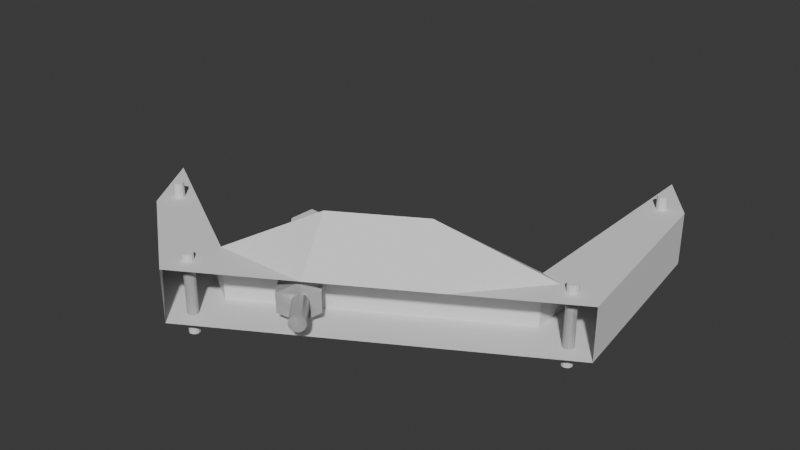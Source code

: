 # Source: lower_support_left.blend  (saved by Blender 4.0.36; exported with 4.5.12 LTS)
import bpy
from mathutils import Matrix  # noqa: F401  (used for matrix-valued properties, if any)

bpy.ops.wm.read_factory_settings(use_empty=True)
scene = bpy.context.scene
scene.name = 'Scene'

# ---- world
world_world = bpy.data.worlds.new('World'); scene.world = world_world
world_world.use_nodes = True; world_world.node_tree.nodes.clear()
_N = world_world.node_tree.nodes; _L = world_world.node_tree.links
n0 = _N.new('ShaderNodeOutputWorld'); n0.name = 'World Output'; n0.location = (300, 300)
n1 = _N.new('ShaderNodeBackground'); n1.name = 'Background'; n1.location = (10, 300)
n1.inputs[0].default_value = (0.05088, 0.05088, 0.05088, 1.0)
_L.new(n1.outputs[0], n0.inputs[0])
n0.is_active_output = True
world_world.color = (0.05088, 0.05088, 0.05088)
world_world.use_sun_shadow = False
world_world.sun_shadow_jitter_overblur = 0.0

# ---- meshes
me_cylinder = bpy.data.meshes.new('Cylinder')
me_cylinder.from_pydata([(8.66, -5.0, -1.0), (8.66, -5.0, 1.0), (-0.4569, -10.31, -1.0), (-0.4569, -10.31, 1.0), (11.06, -5.679, -1.0), (11.06, -5.679, 1.0), (-0.8123, -12.59, -1.0), (-0.8123, -12.59, 1.0), (-6.316, -6.927, -1.0), (-6.316, -6.927, 1.0), (-4.808, -9.444, -1.0), (-4.808, -9.444, 1.0), (8.66, 3.6, -1.0), (8.66, 3.6, 1.0), (10.13, 1.709, -1.0), (10.13, 1.709, 1.0), (-0.5753, -11.07, 1.0), (-0.6938, -11.83, 1.0), (9.462, -5.226, 1.0), (10.26, -5.453, 1.0), (3.147, -10.29, 1.0), (7.106, -7.982, 1.0), (2.582, -8.54, 2.621), (5.621, -6.77, 2.621)], [], [(13, 1, 18, 19, 5, 15), (2, 0, 4, 6), (13, 12, 0, 1), (0, 2, 3, 22, 23, 1), (14, 15, 5, 4), (4, 5, 21, 20, 7, 6), (8, 2, 6, 10), (5, 19, 21), (14, 12, 13, 15), (8, 10, 11, 9), (6, 7, 11, 10), (3, 9, 11, 7, 17, 16), (2, 8, 9, 3), (0, 12, 14, 4), (19, 18, 21), (7, 20, 17), (17, 20, 16), (3, 16, 20, 22), (23, 21, 18, 1), (21, 23, 22, 20)])
_uv = me_cylinder.uv_layers.new(name='UVMap')
_uv.uv.foreach_set('vector', [0.4578, 0.3364, 0.4578, 0.13, 0.4578, 0.13, 0.4578, 0.13, 0.4578, 0.13, 0.4578, 0.2967, 0.75, 0.01, 0.9578, 0.13, 0.9578, 0.13, 0.75, 0.01, 0.4578, 0.3364, 0.9578, 0.3364, 0.9578, 0.13, 0.4578, 0.13, 0.9578, 0.13, 0.75, 0.01, 0.25, 0.01, 0.3193, 0.05, 0.3886, 0.09, 0.4578, 0.13, 0.7824, 0.5, 0.7824, 1.0, 0.6667, 1.0, 0.6667, 0.5, 0.6667, 0.5, 0.6667, 1.0, 0.6111, 1.0, 0.5556, 1.0, 0.5, 1.0, 0.5, 0.5, 0.6094, 0.09118, 0.75, 0.01, 0.75, 0.01, 0.6541, 0.06538, 0.4578, 0.13, 0.4578, 0.13, 0.6111, 1.0, 0.7824, 0.5, 0.9578, 0.3364, 0.4578, 0.3364, 0.7824, 1.0, 0.4681, 0.3415, 0.4231, 0.5, 0.1541, 0.06538, 0.1094, 0.09118, 0.5, 0.5, 0.5, 1.0, 0.4231, 1.0, 0.4231, 0.5, 0.25, 0.01, 0.1094, 0.09118, 0.1541, 0.06538, 0.25, 0.01, 0.25, 0.01, 0.25, 0.01, 0.75, 0.01, 0.4681, 0.3415, 0.1094, 0.09118, 0.25, 0.01, 0.9578, 0.13, 0.9578, 0.3364, 0.9578, 0.2967, 0.9578, 0.13, 0.4578, 0.13, 0.4578, 0.13, 0.6111, 1.0, 0.5, 1.0, 0.5556, 1.0, 0.25, 0.01, 0.25, 0.01, 0.5556, 1.0, 0.25, 0.01, 0.25, 0.01, 0.25, 0.01, 0.5556, 1.0, 0.3193, 0.05, 0.3886, 0.09, 0.6111, 1.0, 0.4578, 0.13, 0.4578, 0.13, 0.6111, 1.0, 0.3886, 0.09, 0.3193, 0.05, 0.5556, 1.0])
me_cylinder.update()
me_cylinder_001 = bpy.data.meshes.new('Cylinder.001')
me_cylinder_001.from_pydata([(0.0, 0.55, -1.5), (0.0, 0.55, 1.5), (0.4763, 0.275, -1.5), (0.4763, 0.275, 1.5), (0.4763, -0.275, -1.5), (0.4763, -0.275, 1.5), (0.0, -0.55, -1.5), (0.0, -0.55, 1.5), (-0.4763, -0.275, -1.5), (-0.4763, -0.275, 1.5), (-0.4763, 0.275, -1.5), (-0.4763, 0.275, 1.5)], [], [(0, 1, 3, 2), (2, 3, 5, 4), (4, 5, 7, 6), (6, 7, 9, 8), (3, 1, 11, 9, 7, 5), (8, 9, 11, 10), (10, 11, 1, 0), (0, 2, 4, 6, 8, 10)])
_uv = me_cylinder_001.uv_layers.new(name='UVMap')
_uv.uv.foreach_set('vector', [1.0, 0.5, 1.0, 1.0, 0.8333, 1.0, 0.8333, 0.5, 0.8333, 0.5, 0.8333, 1.0, 0.6667, 1.0, 0.6667, 0.5, 0.6667, 0.5, 0.6667, 1.0, 0.5, 1.0, 0.5, 0.5, 0.5, 0.5, 0.5, 1.0, 0.3333, 1.0, 0.3333, 0.5, 0.4578, 0.37, 0.25, 0.49, 0.04215, 0.37, 0.04215, 0.13, 0.25, 0.01, 0.4578, 0.13, 0.3333, 0.5, 0.3333, 1.0, 0.1667, 1.0, 0.1667, 0.5, 0.1667, 0.5, 0.1667, 1.0, -8.941e-08, 1.0, -8.941e-08, 0.5, 0.75, 0.49, 0.9578, 0.37, 0.9578, 0.13, 0.75, 0.01, 0.5422, 0.13, 0.5422, 0.37])
me_cylinder_001.update()
me_cylinder_002 = bpy.data.meshes.new('Cylinder.002')
me_cylinder_002.from_pydata([(0.0, 0.2, -1.5), (0.0, 0.2, 1.5), (0.1, 0.1732, -1.5), (0.1, 0.1732, 1.5), (0.1732, 0.1, -1.5), (0.1732, 0.1, 1.5), (0.2, 0.0, -1.5), (0.2, 0.0, 1.5), (0.1732, -0.1, -1.5), (0.1732, -0.1, 1.5), (0.1, -0.1732, -1.5), (0.1, -0.1732, 1.5), (0.0, -0.2, -1.5), (0.0, -0.2, 1.5), (-0.1, -0.1732, -1.5), (-0.1, -0.1732, 1.5), (-0.1732, -0.1, -1.5), (-0.1732, -0.1, 1.5), (-0.2, 0.0, -1.5), (-0.2, 0.0, 1.5), (-0.1732, 0.1, -1.5), (-0.1732, 0.1, 1.5), (-0.1, 0.1732, -1.5), (-0.1, 0.1732, 1.5)], [], [(0, 1, 3, 2), (2, 3, 5, 4), (4, 5, 7, 6), (6, 7, 9, 8), (8, 9, 11, 10), (10, 11, 13, 12), (12, 13, 15, 14), (14, 15, 17, 16), (16, 17, 19, 18), (18, 19, 21, 20), (3, 1, 23, 21, 19, 17, 15, 13, 11, 9, 7, 5), (20, 21, 23, 22), (22, 23, 1, 0), (0, 2, 4, 6, 8, 10, 12, 14, 16, 18, 20, 22)])
_uv = me_cylinder_002.uv_layers.new(name='UVMap')
_uv.uv.foreach_set('vector', [1.0, 0.5, 1.0, 1.0, 0.9167, 1.0, 0.9167, 0.5, 0.9167, 0.5, 0.9167, 1.0, 0.8333, 1.0, 0.8333, 0.5, 0.8333, 0.5, 0.8333, 1.0, 0.75, 1.0, 0.75, 0.5, 0.75, 0.5, 0.75, 1.0, 0.6667, 1.0, 0.6667, 0.5, 0.6667, 0.5, 0.6667, 1.0, 0.5833, 1.0, 0.5833, 0.5, 0.5833, 0.5, 0.5833, 1.0, 0.5, 1.0, 0.5, 0.5, 0.5, 0.5, 0.5, 1.0, 0.4167, 1.0, 0.4167, 0.5, 0.4167, 0.5, 0.4167, 1.0, 0.3333, 1.0, 0.3333, 0.5, 0.3333, 0.5, 0.3333, 1.0, 0.25, 1.0, 0.25, 0.5, 0.25, 0.5, 0.25, 1.0, 0.1667, 1.0, 0.1667, 0.5, 0.37, 0.4578, 0.25, 0.49, 0.13, 0.4578, 0.04215, 0.37, 0.01, 0.25, 0.04215, 0.13, 0.13, 0.04215, 0.25, 0.01, 0.37, 0.04215, 0.4578, 0.13, 0.49, 0.25, 0.4578, 0.37, 0.1667, 0.5, 0.1667, 1.0, 0.08333, 1.0, 0.08333, 0.5, 0.08333, 0.5, 0.08333, 1.0, 7.451e-08, 1.0, 7.451e-08, 0.5, 0.75, 0.49, 0.87, 0.4578, 0.9578, 0.37, 0.99, 0.25, 0.9578, 0.13, 0.87, 0.04215, 0.75, 0.01, 0.63, 0.04215, 0.5422, 0.13, 0.51, 0.25, 0.5422, 0.37, 0.63, 0.4578])
me_cylinder_002.update()
me_cylinder_003 = bpy.data.meshes.new('Cylinder.003')
me_cylinder_003.from_pydata([(0.0, 0.2, -1.5), (0.0, 0.2, 1.5), (0.1, 0.1732, -1.5), (0.1, 0.1732, 1.5), (0.1732, 0.1, -1.5), (0.1732, 0.1, 1.5), (0.2, 0.0, -1.5), (0.2, 0.0, 1.5), (0.1732, -0.1, -1.5), (0.1732, -0.1, 1.5), (0.1, -0.1732, -1.5), (0.1, -0.1732, 1.5), (0.0, -0.2, -1.5), (0.0, -0.2, 1.5), (-0.1, -0.1732, -1.5), (-0.1, -0.1732, 1.5), (-0.1732, -0.1, -1.5), (-0.1732, -0.1, 1.5), (-0.2, 0.0, -1.5), (-0.2, 0.0, 1.5), (-0.1732, 0.1, -1.5), (-0.1732, 0.1, 1.5), (-0.1, 0.1732, -1.5), (-0.1, 0.1732, 1.5)], [], [(0, 1, 3, 2), (2, 3, 5, 4), (4, 5, 7, 6), (6, 7, 9, 8), (8, 9, 11, 10), (10, 11, 13, 12), (12, 13, 15, 14), (14, 15, 17, 16), (16, 17, 19, 18), (18, 19, 21, 20), (3, 1, 23, 21, 19, 17, 15, 13, 11, 9, 7, 5), (20, 21, 23, 22), (22, 23, 1, 0), (0, 2, 4, 6, 8, 10, 12, 14, 16, 18, 20, 22)])
_uv = me_cylinder_003.uv_layers.new(name='UVMap')
_uv.uv.foreach_set('vector', [1.0, 0.5, 1.0, 1.0, 0.9167, 1.0, 0.9167, 0.5, 0.9167, 0.5, 0.9167, 1.0, 0.8333, 1.0, 0.8333, 0.5, 0.8333, 0.5, 0.8333, 1.0, 0.75, 1.0, 0.75, 0.5, 0.75, 0.5, 0.75, 1.0, 0.6667, 1.0, 0.6667, 0.5, 0.6667, 0.5, 0.6667, 1.0, 0.5833, 1.0, 0.5833, 0.5, 0.5833, 0.5, 0.5833, 1.0, 0.5, 1.0, 0.5, 0.5, 0.5, 0.5, 0.5, 1.0, 0.4167, 1.0, 0.4167, 0.5, 0.4167, 0.5, 0.4167, 1.0, 0.3333, 1.0, 0.3333, 0.5, 0.3333, 0.5, 0.3333, 1.0, 0.25, 1.0, 0.25, 0.5, 0.25, 0.5, 0.25, 1.0, 0.1667, 1.0, 0.1667, 0.5, 0.37, 0.4578, 0.25, 0.49, 0.13, 0.4578, 0.04215, 0.37, 0.01, 0.25, 0.04215, 0.13, 0.13, 0.04215, 0.25, 0.01, 0.37, 0.04215, 0.4578, 0.13, 0.49, 0.25, 0.4578, 0.37, 0.1667, 0.5, 0.1667, 1.0, 0.08333, 1.0, 0.08333, 0.5, 0.08333, 0.5, 0.08333, 1.0, 7.451e-08, 1.0, 7.451e-08, 0.5, 0.75, 0.49, 0.87, 0.4578, 0.9578, 0.37, 0.99, 0.25, 0.9578, 0.13, 0.87, 0.04215, 0.75, 0.01, 0.63, 0.04215, 0.5422, 0.13, 0.51, 0.25, 0.5422, 0.37, 0.63, 0.4578])
me_cylinder_003.update()
me_cylinder_004 = bpy.data.meshes.new('Cylinder.004')
me_cylinder_004.from_pydata([(0.0, 0.2, -1.5), (0.0, 0.2, 1.5), (0.1, 0.1732, -1.5), (0.1, 0.1732, 1.5), (0.1732, 0.1, -1.5), (0.1732, 0.1, 1.5), (0.2, 0.0, -1.5), (0.2, 0.0, 1.5), (0.1732, -0.1, -1.5), (0.1732, -0.1, 1.5), (0.1, -0.1732, -1.5), (0.1, -0.1732, 1.5), (0.0, -0.2, -1.5), (0.0, -0.2, 1.5), (-0.1, -0.1732, -1.5), (-0.1, -0.1732, 1.5), (-0.1732, -0.1, -1.5), (-0.1732, -0.1, 1.5), (-0.2, 0.0, -1.5), (-0.2, 0.0, 1.5), (-0.1732, 0.1, -1.5), (-0.1732, 0.1, 1.5), (-0.1, 0.1732, -1.5), (-0.1, 0.1732, 1.5)], [], [(0, 1, 3, 2), (2, 3, 5, 4), (4, 5, 7, 6), (6, 7, 9, 8), (8, 9, 11, 10), (10, 11, 13, 12), (12, 13, 15, 14), (14, 15, 17, 16), (16, 17, 19, 18), (18, 19, 21, 20), (3, 1, 23, 21, 19, 17, 15, 13, 11, 9, 7, 5), (20, 21, 23, 22), (22, 23, 1, 0), (0, 2, 4, 6, 8, 10, 12, 14, 16, 18, 20, 22)])
_uv = me_cylinder_004.uv_layers.new(name='UVMap')
_uv.uv.foreach_set('vector', [1.0, 0.5, 1.0, 1.0, 0.9167, 1.0, 0.9167, 0.5, 0.9167, 0.5, 0.9167, 1.0, 0.8333, 1.0, 0.8333, 0.5, 0.8333, 0.5, 0.8333, 1.0, 0.75, 1.0, 0.75, 0.5, 0.75, 0.5, 0.75, 1.0, 0.6667, 1.0, 0.6667, 0.5, 0.6667, 0.5, 0.6667, 1.0, 0.5833, 1.0, 0.5833, 0.5, 0.5833, 0.5, 0.5833, 1.0, 0.5, 1.0, 0.5, 0.5, 0.5, 0.5, 0.5, 1.0, 0.4167, 1.0, 0.4167, 0.5, 0.4167, 0.5, 0.4167, 1.0, 0.3333, 1.0, 0.3333, 0.5, 0.3333, 0.5, 0.3333, 1.0, 0.25, 1.0, 0.25, 0.5, 0.25, 0.5, 0.25, 1.0, 0.1667, 1.0, 0.1667, 0.5, 0.37, 0.4578, 0.25, 0.49, 0.13, 0.4578, 0.04215, 0.37, 0.01, 0.25, 0.04215, 0.13, 0.13, 0.04215, 0.25, 0.01, 0.37, 0.04215, 0.4578, 0.13, 0.49, 0.25, 0.4578, 0.37, 0.1667, 0.5, 0.1667, 1.0, 0.08333, 1.0, 0.08333, 0.5, 0.08333, 0.5, 0.08333, 1.0, 7.451e-08, 1.0, 7.451e-08, 0.5, 0.75, 0.49, 0.87, 0.4578, 0.9578, 0.37, 0.99, 0.25, 0.9578, 0.13, 0.87, 0.04215, 0.75, 0.01, 0.63, 0.04215, 0.5422, 0.13, 0.51, 0.25, 0.5422, 0.37, 0.63, 0.4578])
me_cylinder_004.update()
me_cylinder_005 = bpy.data.meshes.new('Cylinder.005')
me_cylinder_005.from_pydata([(0.0, 0.2, -1.5), (0.0, 0.2, 1.5), (0.1, 0.1732, -1.5), (0.1, 0.1732, 1.5), (0.1732, 0.1, -1.5), (0.1732, 0.1, 1.5), (0.2, 0.0, -1.5), (0.2, 0.0, 1.5), (0.1732, -0.1, -1.5), (0.1732, -0.1, 1.5), (0.1, -0.1732, -1.5), (0.1, -0.1732, 1.5), (0.0, -0.2, -1.5), (0.0, -0.2, 1.5), (-0.1, -0.1732, -1.5), (-0.1, -0.1732, 1.5), (-0.1732, -0.1, -1.5), (-0.1732, -0.1, 1.5), (-0.2, 0.0, -1.5), (-0.2, 0.0, 1.5), (-0.1732, 0.1, -1.5), (-0.1732, 0.1, 1.5), (-0.1, 0.1732, -1.5), (-0.1, 0.1732, 1.5)], [], [(0, 1, 3, 2), (2, 3, 5, 4), (4, 5, 7, 6), (6, 7, 9, 8), (8, 9, 11, 10), (10, 11, 13, 12), (12, 13, 15, 14), (14, 15, 17, 16), (16, 17, 19, 18), (18, 19, 21, 20), (3, 1, 23, 21, 19, 17, 15, 13, 11, 9, 7, 5), (20, 21, 23, 22), (22, 23, 1, 0), (0, 2, 4, 6, 8, 10, 12, 14, 16, 18, 20, 22)])
_uv = me_cylinder_005.uv_layers.new(name='UVMap')
_uv.uv.foreach_set('vector', [1.0, 0.5, 1.0, 1.0, 0.9167, 1.0, 0.9167, 0.5, 0.9167, 0.5, 0.9167, 1.0, 0.8333, 1.0, 0.8333, 0.5, 0.8333, 0.5, 0.8333, 1.0, 0.75, 1.0, 0.75, 0.5, 0.75, 0.5, 0.75, 1.0, 0.6667, 1.0, 0.6667, 0.5, 0.6667, 0.5, 0.6667, 1.0, 0.5833, 1.0, 0.5833, 0.5, 0.5833, 0.5, 0.5833, 1.0, 0.5, 1.0, 0.5, 0.5, 0.5, 0.5, 0.5, 1.0, 0.4167, 1.0, 0.4167, 0.5, 0.4167, 0.5, 0.4167, 1.0, 0.3333, 1.0, 0.3333, 0.5, 0.3333, 0.5, 0.3333, 1.0, 0.25, 1.0, 0.25, 0.5, 0.25, 0.5, 0.25, 1.0, 0.1667, 1.0, 0.1667, 0.5, 0.37, 0.4578, 0.25, 0.49, 0.13, 0.4578, 0.04215, 0.37, 0.01, 0.25, 0.04215, 0.13, 0.13, 0.04215, 0.25, 0.01, 0.37, 0.04215, 0.4578, 0.13, 0.49, 0.25, 0.4578, 0.37, 0.1667, 0.5, 0.1667, 1.0, 0.08333, 1.0, 0.08333, 0.5, 0.08333, 0.5, 0.08333, 1.0, 7.451e-08, 1.0, 7.451e-08, 0.5, 0.75, 0.49, 0.87, 0.4578, 0.9578, 0.37, 0.99, 0.25, 0.9578, 0.13, 0.87, 0.04215, 0.75, 0.01, 0.63, 0.04215, 0.5422, 0.13, 0.51, 0.25, 0.5422, 0.37, 0.63, 0.4578])
me_cylinder_005.update()
me_cylinder_006 = bpy.data.meshes.new('Cylinder.006')
me_cylinder_006.from_pydata([(0.0, 0.3, -1.0), (0.0, 0.3, 1.0), (0.1148, 0.2772, -1.0), (0.1148, 0.2772, 1.0), (0.2121, 0.2121, -1.0), (0.2121, 0.2121, 1.0), (0.2772, 0.1148, -1.0), (0.2772, 0.1148, 1.0), (0.3, 0.0, -1.0), (0.3, 0.0, 1.0), (0.2772, -0.1148, -1.0), (0.2772, -0.1148, 1.0), (0.2121, -0.2121, -1.0), (0.2121, -0.2121, 1.0), (0.1148, -0.2772, -1.0), (0.1148, -0.2772, 1.0), (0.0, -0.3, -1.0), (0.0, -0.3, 1.0), (-0.1148, -0.2772, -1.0), (-0.1148, -0.2772, 1.0), (-0.2121, -0.2121, -1.0), (-0.2121, -0.2121, 1.0), (-0.2772, -0.1148, -1.0), (-0.2772, -0.1148, 1.0), (-0.3, 0.0, -1.0), (-0.3, 0.0, 1.0), (-0.2772, 0.1148, -1.0), (-0.2772, 0.1148, 1.0), (-0.2121, 0.2121, -1.0), (-0.2121, 0.2121, 1.0), (-0.1148, 0.2772, -1.0), (-0.1148, 0.2772, 1.0)], [], [(0, 1, 3, 2), (2, 3, 5, 4), (4, 5, 7, 6), (6, 7, 9, 8), (8, 9, 11, 10), (10, 11, 13, 12), (12, 13, 15, 14), (14, 15, 17, 16), (16, 17, 19, 18), (18, 19, 21, 20), (20, 21, 23, 22), (22, 23, 25, 24), (24, 25, 27, 26), (26, 27, 29, 28), (3, 1, 31, 29, 27, 25, 23, 21, 19, 17, 15, 13, 11, 9, 7, 5), (28, 29, 31, 30), (30, 31, 1, 0), (0, 2, 4, 6, 8, 10, 12, 14, 16, 18, 20, 22, 24, 26, 28, 30)])
_uv = me_cylinder_006.uv_layers.new(name='UVMap')
_uv.uv.foreach_set('vector', [1.0, 0.5, 1.0, 1.0, 0.9375, 1.0, 0.9375, 0.5, 0.9375, 0.5, 0.9375, 1.0, 0.875, 1.0, 0.875, 0.5, 0.875, 0.5, 0.875, 1.0, 0.8125, 1.0, 0.8125, 0.5, 0.8125, 0.5, 0.8125, 1.0, 0.75, 1.0, 0.75, 0.5, 0.75, 0.5, 0.75, 1.0, 0.6875, 1.0, 0.6875, 0.5, 0.6875, 0.5, 0.6875, 1.0, 0.625, 1.0, 0.625, 0.5, 0.625, 0.5, 0.625, 1.0, 0.5625, 1.0, 0.5625, 0.5, 0.5625, 0.5, 0.5625, 1.0, 0.5, 1.0, 0.5, 0.5, 0.5, 0.5, 0.5, 1.0, 0.4375, 1.0, 0.4375, 0.5, 0.4375, 0.5, 0.4375, 1.0, 0.375, 1.0, 0.375, 0.5, 0.375, 0.5, 0.375, 1.0, 0.3125, 1.0, 0.3125, 0.5, 0.3125, 0.5, 0.3125, 1.0, 0.25, 1.0, 0.25, 0.5, 0.25, 0.5, 0.25, 1.0, 0.1875, 1.0, 0.1875, 0.5, 0.1875, 0.5, 0.1875, 1.0, 0.125, 1.0, 0.125, 0.5, 0.3418, 0.4717, 0.25, 0.49, 0.1582, 0.4717, 0.08029, 0.4197, 0.02827, 0.3418, 0.01, 0.25, 0.02827, 0.1582, 0.08029, 0.08029, 0.1582, 0.02827, 0.25, 0.01, 0.3418, 0.02827, 0.4197, 0.08029, 0.4717, 0.1582, 0.49, 0.25, 0.4717, 0.3418, 0.4197, 0.4197, 0.125, 0.5, 0.125, 1.0, 0.0625, 1.0, 0.0625, 0.5, 0.0625, 0.5, 0.0625, 1.0, 0.0, 1.0, 0.0, 0.5, 0.75, 0.49, 0.8418, 0.4717, 0.9197, 0.4197, 0.9717, 0.3418, 0.99, 0.25, 0.9717, 0.1582, 0.9197, 0.08029, 0.8418, 0.02827, 0.75, 0.01, 0.6582, 0.02827, 0.5803, 0.08029, 0.5283, 0.1582, 0.51, 0.25, 0.5283, 0.3418, 0.5803, 0.4197, 0.6582, 0.4717])
me_cylinder_006.update()

# ---- objects
ob_cylinder = bpy.data.objects.new('Cylinder', me_cylinder)
ob_cylinder_001 = bpy.data.objects.new('Cylinder.001', me_cylinder_001)
ob_cylinder_002 = bpy.data.objects.new('Cylinder.002', me_cylinder_002)
ob_cylinder_003 = bpy.data.objects.new('Cylinder.003', me_cylinder_003)
ob_cylinder_004 = bpy.data.objects.new('Cylinder.004', me_cylinder_004)
ob_cylinder_005 = bpy.data.objects.new('Cylinder.005', me_cylinder_005)
ob_cylinder_006 = bpy.data.objects.new('Cylinder.006', me_cylinder_006)

# ---- transforms, parenting, visibility, modifiers, constraints
ob_cylinder.location = (0.0, 0.0, 0.0)
_m = ob_cylinder.modifiers.new('Boolean', 'BOOLEAN')
_m.object = ob_cylinder_001
_m = ob_cylinder.modifiers.new('Boolean.001', 'BOOLEAN')
_m.object = ob_cylinder_002
_m = ob_cylinder.modifiers.new('Boolean.002', 'BOOLEAN')
_m.object = ob_cylinder_003
_m = ob_cylinder.modifiers.new('Boolean.003', 'BOOLEAN')
_m.object = ob_cylinder_005
_m = ob_cylinder.modifiers.new('Boolean.004', 'BOOLEAN')
_m.object = ob_cylinder_004
_m = ob_cylinder.modifiers.new('Boolean.005', 'BOOLEAN')
_m.object = ob_cylinder_006
ob_cylinder_001.location = (1.111, -7.965, -0.04504)
ob_cylinder_001.rotation_euler = (1.571, -0.0, 0.68)
ob_cylinder_001.scale = (1.549, 1.321, 1.761)
ob_cylinder_002.location = (9.324, 1.544, 0.0)
ob_cylinder_003.location = (-4.494, -8.644, 0.05533)
ob_cylinder_004.location = (9.992, -5.379, -0.1825)
ob_cylinder_005.location = (-0.63, -11.57, -0.2317)
ob_cylinder_006.location = (3.033, -10.23, 0.0)
ob_cylinder_006.rotation_euler = (1.571, -0.0, 0.6982)

# ---- collection membership
scene.collection.objects.link(ob_cylinder)
scene.collection.objects.link(ob_cylinder_001)
scene.collection.objects.link(ob_cylinder_002)
scene.collection.objects.link(ob_cylinder_003)
scene.collection.objects.link(ob_cylinder_004)
scene.collection.objects.link(ob_cylinder_005)
scene.collection.objects.link(ob_cylinder_006)

# ---- scene / render settings (as saved in the file)
scene.frame_start = 1; scene.frame_end = 250; scene.frame_set(71)
scene.render.engine = 'BLENDER_EEVEE_NEXT'
scene.cycles.sampling_pattern = 'TABULATED_SOBOL'
bpy.context.view_layer.update()

# ---- added for rendering (the .blend has no active camera and no usable light): camera, sun
cam_auto = bpy.data.cameras.new('AutoCamera')
cam_auto.lens = 50.0
cam_auto.sensor_width = 36.0
cam_auto.clip_end = 1000.0
ob_auto_camera = bpy.data.objects.new('AutoCamera', cam_auto)
scene.collection.objects.link(ob_auto_camera)
ob_auto_camera.location = (24.7158, -31.3042, 18.3175)
ob_auto_camera.rotation_euler = (1.09748, -7.21219e-08, 0.694738)
scene.camera = ob_auto_camera
light_auto_sun = bpy.data.lights.new('AutoSun', 'SUN')
light_auto_sun.energy = 3.0
light_auto_sun.angle = 0.0523599
ob_auto_sun = bpy.data.objects.new('AutoSun', light_auto_sun)
scene.collection.objects.link(ob_auto_sun)
ob_auto_sun.rotation_euler = (0.872665, 0.174533, 0.523599)
bpy.context.view_layer.update()
